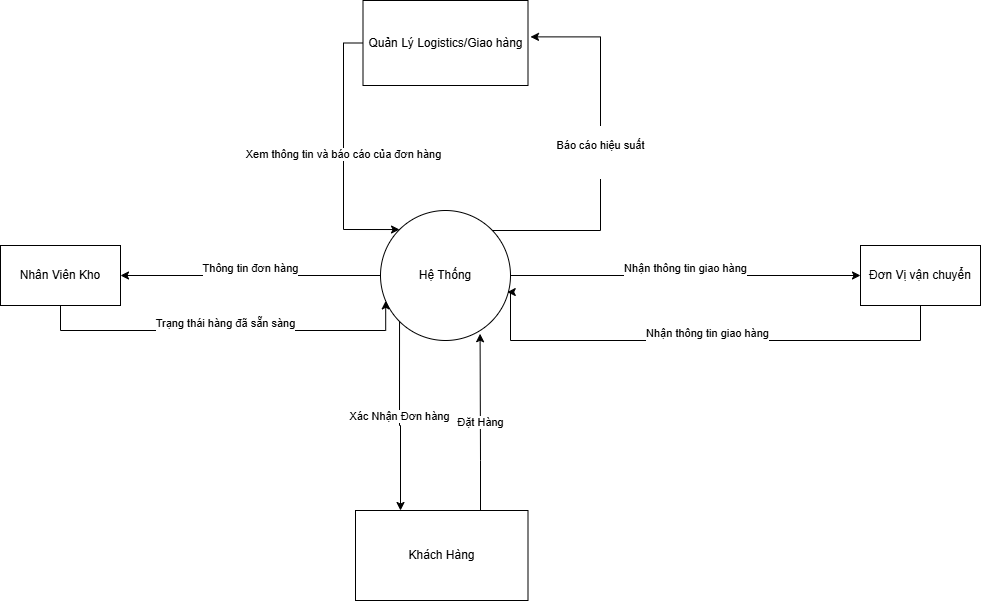

The diagram above was exported from draw.io. Its source (the exported page's mxGraphModel, read from the mxfile embedded in the PNG):
<mxGraphModel dx="1042" dy="613" grid="1" gridSize="10" guides="1" tooltips="1" connect="1" arrows="1" fold="1" page="1" pageScale="1" pageWidth="2339" pageHeight="3300" math="0" shadow="0">
  <root>
    <mxCell id="0" />
    <mxCell id="1" parent="0" />
    <mxCell id="3TZDNorhCqHbn8mglkqD-8" value="Xác Nhận Đơn hàng" style="edgeStyle=orthogonalEdgeStyle;rounded=0;orthogonalLoop=1;jettySize=auto;html=1;exitX=0;exitY=1;exitDx=0;exitDy=0;" edge="1" parent="1" source="3TZDNorhCqHbn8mglkqD-1" target="3TZDNorhCqHbn8mglkqD-7">
      <mxGeometry relative="1" as="geometry">
        <Array as="points">
          <mxPoint x="439" y="445" />
          <mxPoint x="440" y="445" />
        </Array>
      </mxGeometry>
    </mxCell>
    <mxCell id="3TZDNorhCqHbn8mglkqD-10" value="&#10;Thông tin đơn hàng&#10;&#10;" style="edgeStyle=orthogonalEdgeStyle;rounded=0;orthogonalLoop=1;jettySize=auto;html=1;" edge="1" parent="1" source="3TZDNorhCqHbn8mglkqD-1" target="3TZDNorhCqHbn8mglkqD-9">
      <mxGeometry relative="1" as="geometry" />
    </mxCell>
    <mxCell id="3TZDNorhCqHbn8mglkqD-12" value="&#10;Nhận thông tin giao hàng&#10;&#10;" style="edgeStyle=orthogonalEdgeStyle;rounded=0;orthogonalLoop=1;jettySize=auto;html=1;" edge="1" parent="1" source="3TZDNorhCqHbn8mglkqD-1" target="3TZDNorhCqHbn8mglkqD-11">
      <mxGeometry relative="1" as="geometry" />
    </mxCell>
    <mxCell id="3TZDNorhCqHbn8mglkqD-1" value="Hệ Thống" style="ellipse;whiteSpace=wrap;html=1;aspect=fixed;" vertex="1" parent="1">
      <mxGeometry x="420" y="230" width="130" height="130" as="geometry" />
    </mxCell>
    <mxCell id="3TZDNorhCqHbn8mglkqD-13" value="Xem thông tin và báo cáo của đơn hàng" style="edgeStyle=orthogonalEdgeStyle;rounded=0;orthogonalLoop=1;jettySize=auto;html=1;entryX=0;entryY=0;entryDx=0;entryDy=0;exitX=0;exitY=0.5;exitDx=0;exitDy=0;" edge="1" parent="1" source="3TZDNorhCqHbn8mglkqD-2" target="3TZDNorhCqHbn8mglkqD-1">
      <mxGeometry relative="1" as="geometry">
        <Array as="points">
          <mxPoint x="383" y="63" />
          <mxPoint x="383" y="249" />
        </Array>
      </mxGeometry>
    </mxCell>
    <mxCell id="3TZDNorhCqHbn8mglkqD-2" value="Quản Lý Logistics/Giao hàng" style="whiteSpace=wrap;html=1;" vertex="1" parent="1">
      <mxGeometry x="402.5" y="20" width="165" height="85" as="geometry" />
    </mxCell>
    <mxCell id="3TZDNorhCqHbn8mglkqD-7" value="Khách Hàng" style="whiteSpace=wrap;html=1;" vertex="1" parent="1">
      <mxGeometry x="395" y="530" width="172.5" height="90" as="geometry" />
    </mxCell>
    <mxCell id="3TZDNorhCqHbn8mglkqD-9" value="Nhân Viên Kho" style="whiteSpace=wrap;html=1;" vertex="1" parent="1">
      <mxGeometry x="40" y="265" width="120" height="60" as="geometry" />
    </mxCell>
    <mxCell id="3TZDNorhCqHbn8mglkqD-11" value="Đơn Vị vận chuyển" style="whiteSpace=wrap;html=1;" vertex="1" parent="1">
      <mxGeometry x="900" y="265" width="120" height="60" as="geometry" />
    </mxCell>
    <mxCell id="3TZDNorhCqHbn8mglkqD-14" value="Đặt Hàng" style="edgeStyle=orthogonalEdgeStyle;rounded=0;orthogonalLoop=1;jettySize=auto;html=1;entryX=0.766;entryY=0.948;entryDx=0;entryDy=0;entryPerimeter=0;" edge="1" parent="1" source="3TZDNorhCqHbn8mglkqD-7" target="3TZDNorhCqHbn8mglkqD-1">
      <mxGeometry relative="1" as="geometry">
        <Array as="points">
          <mxPoint x="520" y="480" />
          <mxPoint x="520" y="480" />
        </Array>
      </mxGeometry>
    </mxCell>
    <mxCell id="3TZDNorhCqHbn8mglkqD-15" value="&#10;Trạng thái hàng đã sẵn sàng&#10;&#10;" style="edgeStyle=orthogonalEdgeStyle;rounded=0;orthogonalLoop=1;jettySize=auto;html=1;entryX=0.04;entryY=0.695;entryDx=0;entryDy=0;entryPerimeter=0;" edge="1" parent="1" source="3TZDNorhCqHbn8mglkqD-9" target="3TZDNorhCqHbn8mglkqD-1">
      <mxGeometry relative="1" as="geometry">
        <Array as="points">
          <mxPoint x="100" y="350" />
          <mxPoint x="425" y="350" />
        </Array>
      </mxGeometry>
    </mxCell>
    <mxCell id="3TZDNorhCqHbn8mglkqD-16" value="&#10;Nhận thông tin giao hàng&#10;&#10;" style="edgeStyle=orthogonalEdgeStyle;rounded=0;orthogonalLoop=1;jettySize=auto;html=1;entryX=0.975;entryY=0.628;entryDx=0;entryDy=0;entryPerimeter=0;" edge="1" parent="1" source="3TZDNorhCqHbn8mglkqD-11" target="3TZDNorhCqHbn8mglkqD-1">
      <mxGeometry relative="1" as="geometry">
        <Array as="points">
          <mxPoint x="960" y="360" />
          <mxPoint x="550" y="360" />
          <mxPoint x="550" y="312" />
        </Array>
      </mxGeometry>
    </mxCell>
    <mxCell id="3TZDNorhCqHbn8mglkqD-17" value="&#10;Báo cáo hiệu suất&#10;&#10;" style="edgeStyle=orthogonalEdgeStyle;rounded=0;orthogonalLoop=1;jettySize=auto;html=1;entryX=1.015;entryY=0.428;entryDx=0;entryDy=0;entryPerimeter=0;" edge="1" parent="1" source="3TZDNorhCqHbn8mglkqD-1" target="3TZDNorhCqHbn8mglkqD-2">
      <mxGeometry relative="1" as="geometry">
        <Array as="points">
          <mxPoint x="640" y="250" />
          <mxPoint x="640" y="56" />
        </Array>
      </mxGeometry>
    </mxCell>
  </root>
</mxGraphModel>